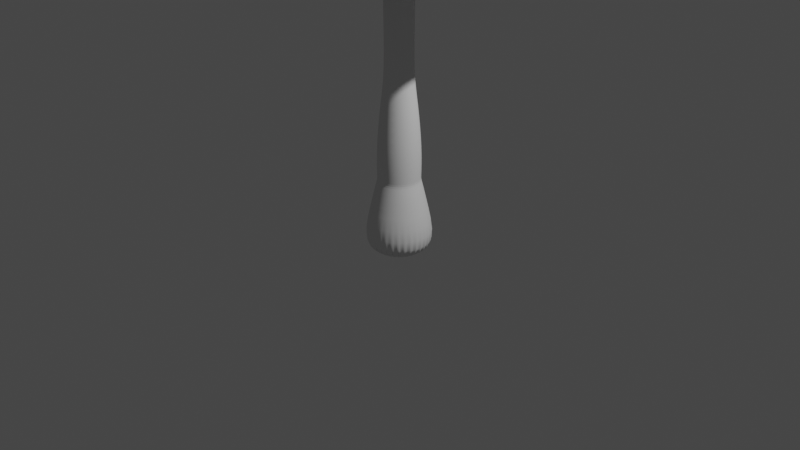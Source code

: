 # Source: mushroom_red.blend  (saved by Blender 2.80.75; exported with 4.5.12 LTS)
import bpy
from mathutils import Matrix  # noqa: F401  (used for matrix-valued properties, if any)

bpy.ops.wm.read_factory_settings(use_empty=True)
scene = bpy.context.scene
scene.name = 'Scene'

# ---- collections
col_collection = bpy.data.collections.new('Collection'); scene.collection.children.link(col_collection)

# ---- world
world_world = bpy.data.worlds.new('World'); scene.world = world_world
world_world.use_nodes = True; world_world.node_tree.nodes.clear()
_N = world_world.node_tree.nodes; _L = world_world.node_tree.links
n0 = _N.new('ShaderNodeOutputWorld'); n0.name = 'World Output'; n0.location = (300, 300)
n1 = _N.new('ShaderNodeBackground'); n1.name = 'Background'; n1.location = (10, 300)
n1.inputs[0].default_value = (0.05088, 0.05088, 0.05088, 1.0)
_L.new(n1.outputs[0], n0.inputs[0])
n0.is_active_output = True
world_world.color = (0.05088, 0.05088, 0.05088)
world_world.use_sun_shadow = False
world_world.sun_shadow_jitter_overblur = 0.0

# ---- cameras
cam_camera = bpy.data.cameras.new('Camera')
cam_camera.clip_end = 100.0
cam_camera.ortho_scale = 7.314

# ---- lights
light_light = bpy.data.lights.new('Light', 'POINT')
light_light.transmission_factor = 0.0
light_light.energy = 1000.0
light_light.shadow_soft_size = 0.1
light_light.shadow_maximum_resolution = 0.006
light_light.use_absolute_resolution = True

# ---- meshes
me_cylinder = bpy.data.meshes.new('Cylinder')
me_cylinder.from_pydata([(2.489e-09, 0.9696, -0.9391), (3.536e-08, 0.5212, 1.064), (0.1892, 0.9509, -0.9391), (0.1017, 0.5112, 1.064), (0.371, 0.8958, -0.9391), (0.1995, 0.4816, 1.064), (0.5387, 0.8062, -0.9391), (0.2896, 0.4334, 1.064), (0.6856, 0.6856, -0.9391), (0.3686, 0.3686, 1.064), (0.8062, 0.5387, -0.9391), (0.4334, 0.2896, 1.064), (0.8958, 0.371, -0.9391), (0.4816, 0.1995, 1.064), (0.9509, 0.1892, -0.9391), (0.5112, 0.1017, 1.064), (0.9696, 8.269e-08, -0.9391), (0.5212, 1.882e-07, 1.064), (0.9509, -0.1892, -0.9391), (0.5112, -0.1017, 1.064), (0.8958, -0.371, -0.9391), (0.4816, -0.1995, 1.064), (0.8062, -0.5387, -0.9391), (0.4334, -0.2896, 1.064), (0.6856, -0.6856, -0.9391), (0.3686, -0.3686, 1.064), (0.5387, -0.8062, -0.9391), (0.2896, -0.4334, 1.064), (0.371, -0.8958, -0.9391), (0.1995, -0.4816, 1.064), (0.1892, -0.9509, -0.9391), (0.1017, -0.5112, 1.064), (-3.134e-07, -0.9696, -0.9391), (-1.345e-07, -0.5212, 1.064), (-0.1892, -0.9509, -0.9391), (-0.1017, -0.5112, 1.064), (-0.371, -0.8958, -0.9391), (-0.1995, -0.4816, 1.064), (-0.5387, -0.8062, -0.9391), (-0.2896, -0.4334, 1.064), (-0.6856, -0.6856, -0.9391), (-0.3686, -0.3686, 1.064), (-0.8062, -0.5387, -0.9391), (-0.4334, -0.2896, 1.064), (-0.8958, -0.371, -0.9391), (-0.4816, -0.1995, 1.064), (-0.9509, -0.1892, -0.9391), (-0.5112, -0.1017, 1.064), (-0.9696, 9.457e-07, -0.9391), (-0.5212, 6.522e-07, 1.064), (-0.9509, 0.1892, -0.9391), (-0.5112, 0.1017, 1.064), (-0.8958, 0.371, -0.9391), (-0.4816, 0.1995, 1.064), (-0.8062, 0.5387, -0.9391), (-0.4334, 0.2896, 1.064), (-0.6856, 0.6856, -0.9391), (-0.3686, 0.3686, 1.064), (-0.5387, 0.8062, -0.9391), (-0.2896, 0.4334, 1.064), (-0.371, 0.8958, -0.9391), (-0.1995, 0.4816, 1.064), (-0.1892, 0.9509, -0.9391), (-0.1017, 0.5112, 1.064), (0.07012, 0.3525, 5.328), (-2.307e-07, 0.3594, 5.328), (0.1375, 0.332, 5.328), (0.1997, 0.2988, 5.328), (0.2541, 0.2541, 5.328), (0.2988, 0.1997, 5.328), (0.332, 0.1375, 5.328), (0.3525, 0.07012, 5.328), (0.3594, 2.27e-07, 5.328), (0.3525, -0.07012, 5.328), (0.332, -0.1375, 5.328), (0.2988, -0.1997, 5.328), (0.2541, -0.2541, 5.328), (0.1997, -0.2988, 5.328), (0.1375, -0.332, 5.328), (0.07011, -0.3525, 5.328), (-3.478e-07, -0.3594, 5.328), (-0.07012, -0.3525, 5.328), (-0.1375, -0.332, 5.328), (-0.1997, -0.2988, 5.328), (-0.2541, -0.2541, 5.328), (-0.2988, -0.1997, 5.328), (-0.332, -0.1375, 5.328), (-0.3525, -0.07011, 5.328), (-0.3594, 5.469e-07, 5.328), (-0.3525, 0.07012, 5.328), (-0.332, 0.1375, 5.328), (-0.2988, 0.1997, 5.328), (-0.2541, 0.2541, 5.328), (-0.1997, 0.2988, 5.328), (-0.1375, 0.332, 5.328), (-0.07011, 0.3525, 5.328), (0.0687, 0.3454, 6.053), (-1.757e-07, 0.3521, 6.053), (0.1348, 0.3253, 6.053), (0.1956, 0.2928, 6.053), (0.249, 0.249, 6.053), (0.2928, 0.1956, 6.053), (0.3253, 0.1348, 6.053), (0.3454, 0.0687, 6.053), (0.3521, 2.303e-07, 6.053), (0.3454, -0.0687, 6.053), (0.3253, -0.1348, 6.053), (0.2928, -0.1956, 6.053), (0.249, -0.249, 6.053), (0.1956, -0.2928, 6.053), (0.1348, -0.3253, 6.053), (0.0687, -0.3454, 6.053), (-2.904e-07, -0.3521, 6.053), (-0.0687, -0.3454, 6.053), (-0.1348, -0.3253, 6.053), (-0.1956, -0.2928, 6.053), (-0.249, -0.249, 6.053), (-0.2928, -0.1956, 6.053), (-0.3253, -0.1348, 6.053), (-0.3454, -0.0687, 6.053), (-0.3521, 5.437e-07, 6.053), (-0.3454, 0.0687, 6.053), (-0.3253, 0.1348, 6.053), (-0.2928, 0.1956, 6.053), (-0.249, 0.249, 6.053), (-0.1956, 0.2928, 6.053), (-0.1348, 0.3253, 6.053), (-0.0687, 0.3454, 6.053), (0.1669, 0.8389, 6.483), (-7.59e-08, 0.8553, 6.483), (0.3273, 0.7902, 6.483), (0.4752, 0.7112, 6.483), (0.6048, 0.6048, 6.483), (0.7112, 0.4752, 6.483), (0.7902, 0.3273, 6.483), (0.8389, 0.1669, 6.483), (0.8553, 8.568e-08, 6.483), (0.8389, -0.1669, 6.483), (0.7902, -0.3273, 6.483), (0.7112, -0.4752, 6.483), (0.6048, -0.6048, 6.483), (0.4752, -0.7112, 6.483), (0.3273, -0.7902, 6.483), (0.1669, -0.8389, 6.483), (-3.546e-07, -0.8553, 6.483), (-0.1669, -0.8389, 6.483), (-0.3273, -0.7902, 6.483), (-0.4752, -0.7112, 6.483), (-0.6048, -0.6048, 6.483), (-0.7112, -0.4752, 6.483), (-0.7902, -0.3273, 6.483), (-0.8389, -0.1669, 6.483), (-0.8553, 8.47e-07, 6.483), (-0.8389, 0.1669, 6.483), (-0.7902, 0.3273, 6.483), (-0.7112, 0.4752, 6.483), (-0.6048, 0.6048, 6.483), (-0.4752, 0.7112, 6.483), (-0.3273, 0.7902, 6.483), (-0.1669, 0.8389, 6.483), (0.5529, 2.78, 5.862), (-1.638e-07, 2.834, 5.862), (1.085, 2.618, 5.862), (1.575, 2.356, 5.862), (2.004, 2.004, 5.862), (2.356, 1.575, 5.862), (2.618, 1.085, 5.862), (2.78, 0.5529, 5.862), (2.834, -4.611e-07, 5.862), (2.78, -0.5529, 5.862), (2.618, -1.085, 5.862), (2.356, -1.575, 5.862), (2.004, -2.004, 5.862), (1.575, -2.356, 5.862), (1.085, -2.618, 5.862), (0.5529, -2.78, 5.862), (-1.087e-06, -2.834, 5.862), (-0.5529, -2.78, 5.862), (-1.085, -2.618, 5.862), (-1.575, -2.356, 5.862), (-2.004, -2.004, 5.862), (-2.356, -1.575, 5.862), (-2.618, -1.085, 5.862), (-2.78, -0.5529, 5.862), (-2.834, 2.062e-06, 5.862), (-2.78, 0.5529, 5.862), (-2.618, 1.085, 5.862), (-2.356, 1.575, 5.862), (-2.004, 2.004, 5.862), (-1.575, 2.356, 5.862), (-1.085, 2.618, 5.862), (-0.5529, 2.78, 5.862), (0.5529, 2.78, 6.404), (-1.25e-07, 2.834, 6.404), (1.085, 2.618, 6.404), (1.575, 2.356, 6.404), (2.004, 2.004, 6.404), (2.356, 1.575, 6.404), (2.618, 1.085, 6.404), (2.78, 0.5529, 6.404), (2.834, -4.611e-07, 6.404), (2.78, -0.5529, 6.404), (2.618, -1.085, 6.404), (2.356, -1.575, 6.404), (2.004, -2.004, 6.404), (1.575, -2.356, 6.404), (1.085, -2.618, 6.404), (0.5529, -2.78, 6.404), (-1.048e-06, -2.834, 6.404), (-0.5529, -2.78, 6.404), (-1.085, -2.618, 6.404), (-1.575, -2.356, 6.404), (-2.004, -2.004, 6.404), (-2.356, -1.575, 6.404), (-2.618, -1.085, 6.404), (-2.78, -0.5529, 6.404), (-2.834, 2.062e-06, 6.404), (-2.78, 0.5529, 6.404), (-2.618, 1.085, 6.404), (-2.356, 1.575, 6.404), (-2.004, 2.004, 6.404), (-1.575, 2.356, 6.404), (-1.085, 2.618, 6.404), (-0.5529, 2.78, 6.404), (0.07887, 0.3965, 8.084), (-2.304e-07, 0.4043, 8.084), (0.1547, 0.3735, 8.084), (0.2246, 0.3361, 8.084), (0.2859, 0.2859, 8.084), (0.3361, 0.2246, 8.084), (0.3735, 0.1547, 8.084), (0.3965, 0.07887, 8.084), (0.4043, 2.526e-07, 8.084), (0.3965, -0.07887, 8.084), (0.3735, -0.1547, 8.084), (0.3361, -0.2246, 8.084), (0.2859, -0.2859, 8.084), (0.2246, -0.3361, 8.084), (0.1547, -0.3735, 8.084), (0.07887, -0.3965, 8.084), (-3.621e-07, -0.4043, 8.084), (-0.07887, -0.3965, 8.084), (-0.1547, -0.3735, 8.084), (-0.2246, -0.3361, 8.084), (-0.2859, -0.2859, 8.084), (-0.3361, -0.2246, 8.084), (-0.3735, -0.1547, 8.084), (-0.3965, -0.07887, 8.084), (-0.4043, 6.125e-07, 8.084), (-0.3965, 0.07887, 8.084), (-0.3735, 0.1547, 8.084), (-0.3361, 0.2246, 8.084), (-0.2859, 0.2859, 8.084), (-0.2246, 0.3361, 8.084), (-0.1547, 0.3735, 8.084), (-0.07887, 0.3965, 8.084), (-1.399, 2.094, 6.547), (-1.062, 1.589, 7.019), (-0.7243, 1.084, 7.834), (-0.4989, 1.204, 7.834), (-0.7314, 1.766, 7.019), (-0.9638, 2.327, 6.547), (-9.593e-07, -2.519, 6.547), (-7.878e-07, -1.911, 7.019), (-6.162e-07, -1.304, 7.834), (-0.2543, -1.279, 7.834), (-0.3729, -1.874, 7.019), (-0.4914, -2.47, 6.547), (1.399, 2.094, 6.547), (1.062, 1.589, 7.019), (0.7243, 1.084, 7.834), (0.9219, 0.9219, 7.834), (1.351, 1.351, 7.019), (1.781, 1.781, 6.547), (-0.2543, 1.279, 7.834), (-0.3728, 1.874, 7.019), (-0.4914, 2.47, 6.547), (-0.4989, -1.204, 7.834), (-0.7314, -1.766, 7.019), (-0.9638, -2.327, 6.547), (1.084, 0.7243, 7.834), (1.589, 1.062, 7.019), (2.094, 1.399, 6.547), (-1.914e-07, 1.304, 7.834), (-1.65e-07, 1.911, 7.019), (-1.387e-07, 2.519, 6.547), (-0.7243, -1.084, 7.834), (-1.062, -1.589, 7.019), (-1.399, -2.094, 6.547), (1.204, 0.4989, 7.834), (1.766, 0.7314, 7.019), (2.327, 0.9638, 6.547), (-0.9219, -0.9219, 7.834), (-1.351, -1.351, 7.019), (-1.781, -1.781, 6.547), (1.279, 0.2543, 7.834), (1.874, 0.3729, 7.019), (2.47, 0.4914, 6.547), (-1.084, -0.7243, 7.834), (-1.589, -1.062, 7.019), (-2.094, -1.399, 6.547), (1.304, -1.156e-08, 7.834), (1.911, -1.9e-07, 7.019), (2.519, -3.684e-07, 6.547), (-1.204, -0.4989, 7.834), (-1.766, -0.7314, 7.019), (-2.327, -0.9638, 6.547), (1.279, -0.2543, 7.834), (1.874, -0.3729, 7.019), (2.47, -0.4914, 6.547), (-1.279, -0.2543, 7.834), (-1.874, -0.3729, 7.019), (-2.47, -0.4914, 6.547), (1.204, -0.4989, 7.834), (1.766, -0.7314, 7.019), (2.327, -0.9638, 6.547), (-1.304, 1.149e-06, 7.834), (-1.911, 1.511e-06, 7.019), (-2.519, 1.873e-06, 6.547), (1.084, -0.7243, 7.834), (1.589, -1.062, 7.019), (2.094, -1.399, 6.547), (-1.279, 0.2543, 7.834), (-1.874, 0.3729, 7.019), (-2.47, 0.4914, 6.547), (0.9219, -0.9219, 7.834), (1.351, -1.351, 7.019), (1.781, -1.781, 6.547), (-1.204, 0.4989, 7.834), (-1.766, 0.7314, 7.019), (-2.327, 0.9638, 6.547), (0.7243, -1.084, 7.834), (1.062, -1.589, 7.019), (1.399, -2.094, 6.547), (-1.084, 0.7243, 7.834), (-1.589, 1.062, 7.019), (-2.094, 1.399, 6.547), (0.4989, -1.204, 7.834), (0.7314, -1.766, 7.019), (0.9638, -2.327, 6.547), (0.2543, 1.279, 7.834), (0.3729, 1.874, 7.019), (0.4914, 2.47, 6.547), (-0.9219, 0.9219, 7.834), (-1.351, 1.351, 7.019), (-1.781, 1.781, 6.547), (0.2543, -1.279, 7.834), (0.3729, -1.874, 7.019), (0.4914, -2.47, 6.547), (0.4989, 1.204, 7.834), (0.7314, 1.766, 7.019), (0.9638, 2.327, 6.547), (0.4816, 0.1995, 1.064), (0.4978, 0.2062, 1.825), (0.4023, 0.1667, 2.952), (0.3038, 0.1258, 3.655), (0.3225, 0.06415, 3.655), (0.4271, 0.08496, 2.952), (0.5284, 0.1051, 1.825), (0.5112, 0.1017, 1.064), (0.1017, -0.5112, 1.064), (0.1051, -0.5284, 1.825), (0.08496, -0.4271, 2.952), (0.06415, -0.3225, 3.655), (-2.255e-07, -0.3288, 3.655), (-2.224e-07, -0.4355, 2.952), (-1.91e-07, -0.5388, 1.825), (-1.345e-07, -0.5212, 1.064), (-0.5212, 6.522e-07, 1.064), (-0.5388, 6.62e-07, 1.825), (-0.4355, 5.91e-07, 2.952), (-0.3288, 5.205e-07, 3.655), (-0.3225, 0.06415, 3.655), (-0.4271, 0.08496, 2.952), (-0.5284, 0.1051, 1.825), (-0.5112, 0.1017, 1.064), (0.1995, 0.4816, 1.064), (0.2062, 0.4978, 1.825), (0.1666, 0.4023, 2.952), (0.1258, 0.3038, 3.655), (0.1827, 0.2734, 3.655), (0.2419, 0.3621, 2.952), (0.2993, 0.448, 1.825), (0.2896, 0.4334, 1.064), (0.4334, -0.2896, 1.064), (0.448, -0.2993, 1.825), (0.3621, -0.2419, 2.952), (0.2734, -0.1827, 3.655), (0.2325, -0.2325, 3.655), (0.3079, -0.3079, 2.952), (0.381, -0.381, 1.825), (0.3686, -0.3686, 1.064), (-0.3686, -0.3686, 1.064), (-0.381, -0.381, 1.825), (-0.3079, -0.3079, 2.952), (-0.2325, -0.2325, 3.655), (-0.2734, -0.1827, 3.655), (-0.3621, -0.2419, 2.952), (-0.448, -0.2993, 1.825), (-0.4334, -0.2896, 1.064), (-0.2896, 0.4334, 1.064), (-0.2993, 0.448, 1.825), (-0.2419, 0.3621, 2.952), (-0.1827, 0.2734, 3.655), (-0.1258, 0.3038, 3.655), (-0.1666, 0.4023, 2.952), (-0.2062, 0.4978, 1.825), (-0.1995, 0.4816, 1.064), (0.3288, 2.279e-07, 3.655), (0.4355, 2.034e-07, 2.952), (0.5388, 1.824e-07, 1.825), (0.5212, 1.882e-07, 1.064), (-0.06415, -0.3225, 3.655), (-0.08496, -0.4271, 2.952), (-0.1051, -0.5284, 1.825), (-0.1017, -0.5112, 1.064), (-0.3038, 0.1258, 3.655), (-0.4023, 0.1667, 2.952), (-0.4978, 0.2062, 1.825), (-0.4816, 0.1995, 1.064), (0.2325, 0.2325, 3.655), (0.3079, 0.3079, 2.952), (0.381, 0.381, 1.825), (0.3686, 0.3686, 1.064), (0.1827, -0.2734, 3.655), (0.2419, -0.3621, 2.952), (0.2993, -0.448, 1.825), (0.2896, -0.4334, 1.064), (-0.3038, -0.1258, 3.655), (-0.4023, -0.1666, 2.952), (-0.4978, -0.2062, 1.825), (-0.4816, -0.1995, 1.064), (-0.06415, 0.3225, 3.655), (-0.08496, 0.4271, 2.952), (-0.1051, 0.5284, 1.825), (-0.1017, 0.5112, 1.064), (0.3225, -0.06415, 3.655), (0.4271, -0.08496, 2.952), (0.5284, -0.1051, 1.825), (0.5112, -0.1017, 1.064), (-0.1258, -0.3038, 3.655), (-0.1667, -0.4023, 2.952), (-0.2062, -0.4978, 1.825), (-0.1995, -0.4816, 1.064), (-0.2734, 0.1827, 3.655), (-0.3621, 0.2419, 2.952), (-0.448, 0.2993, 1.825), (-0.4334, 0.2896, 1.064), (0.2734, 0.1827, 3.655), (0.3621, 0.2419, 2.952), (0.448, 0.2993, 1.825), (0.4334, 0.2896, 1.064), (0.1258, -0.3038, 3.655), (0.1666, -0.4023, 2.952), (0.2062, -0.4978, 1.825), (0.1995, -0.4816, 1.064), (-0.3225, -0.06415, 3.655), (-0.4271, -0.08496, 2.952), (-0.5284, -0.1051, 1.825), (-0.5112, -0.1017, 1.064), (3.536e-08, 0.5212, 1.064), (-1.547e-08, 0.5388, 1.825), (-8.055e-08, 0.4355, 2.952), (-1.183e-07, 0.3288, 3.655), (0.06415, 0.3225, 3.655), (0.08496, 0.4271, 2.952), (0.1051, 0.5284, 1.825), (0.1017, 0.5112, 1.064), (0.3038, -0.1258, 3.655), (0.4023, -0.1666, 2.952), (0.4978, -0.2062, 1.825), (0.4816, -0.1995, 1.064), (-0.1827, -0.2734, 3.655), (-0.2419, -0.3621, 2.952), (-0.2993, -0.448, 1.825), (-0.2896, -0.4334, 1.064), (-0.2325, 0.2325, 3.655), (-0.3079, 0.3079, 2.952), (-0.381, 0.381, 1.825), (-0.3686, 0.3686, 1.064), (2.528e-08, 0.6903, 0.3776), (0.1347, 0.677, 0.3776), (0.2642, 0.6378, 0.3776), (0.3835, 0.574, 0.3776), (0.4881, 0.4881, 0.3776), (0.574, 0.3835, 0.3776), (0.6378, 0.2642, 0.3776), (0.677, 0.1347, 0.3776), (0.6903, 1.486e-07, 0.3776), (0.677, -0.1347, 0.3776), (0.6378, -0.2642, 0.3776), (0.574, -0.3835, 0.3776), (0.4881, -0.4881, 0.3776), (0.3835, -0.574, 0.3776), (0.2642, -0.6378, 0.3776), (0.1347, -0.677, 0.3776), (-1.996e-07, -0.6903, 0.3776), (-0.1347, -0.677, 0.3776), (-0.2642, -0.6378, 0.3776), (-0.3835, -0.574, 0.3776), (-0.4881, -0.4881, 0.3776), (-0.574, -0.3835, 0.3776), (-0.6378, -0.2642, 0.3776), (-0.677, -0.1347, 0.3776), (-0.6903, 7.631e-07, 0.3776), (-0.677, 0.1347, 0.3776), (-0.6378, 0.2642, 0.3776), (-0.574, 0.3835, 0.3776), (-0.4881, 0.4881, 0.3776), (-0.3835, 0.574, 0.3776), (-0.2642, 0.6378, 0.3776), (-0.1347, 0.677, 0.3776)], [], [(480, 1, 3, 481), (481, 3, 5, 482), (482, 5, 7, 483), (483, 7, 9, 484), (484, 9, 11, 485), (485, 11, 13, 486), (486, 13, 15, 487), (487, 15, 17, 488), (488, 17, 19, 489), (489, 19, 21, 490), (490, 21, 23, 491), (491, 23, 25, 492), (492, 25, 27, 493), (493, 27, 29, 494), (494, 29, 31, 495), (495, 31, 33, 496), (496, 33, 35, 497), (497, 35, 37, 498), (498, 37, 39, 499), (499, 39, 41, 500), (500, 41, 43, 501), (501, 43, 45, 502), (502, 45, 47, 503), (503, 47, 49, 504), (504, 49, 51, 505), (505, 51, 53, 506), (506, 53, 55, 507), (507, 55, 57, 508), (508, 57, 59, 509), (509, 59, 61, 510), (356, 355, 70, 71), (510, 61, 63, 511), (511, 63, 1, 480), (0, 2, 4, 6, 8, 10, 12, 14, 16, 18, 20, 22, 24, 26, 28, 30, 32, 34, 36, 38, 40, 42, 44, 46, 48, 50, 52, 54, 56, 58, 60, 62), (82, 81, 113, 114), (364, 363, 79, 80), (372, 371, 88, 89), (380, 379, 66, 67), (388, 387, 75, 76), (396, 395, 84, 85), (404, 403, 93, 94), (408, 356, 71, 72), (412, 364, 80, 81), (416, 372, 89, 90), (420, 380, 67, 68), (424, 388, 76, 77), (428, 396, 85, 86), (432, 404, 94, 95), (436, 408, 72, 73), (440, 412, 81, 82), (444, 416, 90, 91), (448, 420, 68, 69), (452, 424, 77, 78), (456, 428, 86, 87), (464, 463, 65, 64), (463, 432, 95, 65), (468, 436, 73, 74), (472, 440, 82, 83), (476, 444, 91, 92), (355, 448, 69, 70), (363, 452, 78, 79), (371, 456, 87, 88), (379, 464, 64, 66), (387, 468, 74, 75), (395, 472, 83, 84), (403, 476, 92, 93), (117, 116, 148, 149), (69, 68, 100, 101), (65, 95, 127, 97), (83, 82, 114, 115), (70, 69, 101, 102), (84, 83, 115, 116), (71, 70, 102, 103), (85, 84, 116, 117), (72, 71, 103, 104), (86, 85, 117, 118), (73, 72, 104, 105), (87, 86, 118, 119), (74, 73, 105, 106), (88, 87, 119, 120), (75, 74, 106, 107), (89, 88, 120, 121), (76, 75, 107, 108), (90, 89, 121, 122), (77, 76, 108, 109), (91, 90, 122, 123), (78, 77, 109, 110), (64, 65, 97, 96), (92, 91, 123, 124), (79, 78, 110, 111), (66, 64, 96, 98), (93, 92, 124, 125), (80, 79, 111, 112), (67, 66, 98, 99), (94, 93, 125, 126), (81, 80, 112, 113), (68, 67, 99, 100), (95, 94, 126, 127), (152, 151, 183, 184), (104, 103, 135, 136), (118, 117, 149, 150), (105, 104, 136, 137), (119, 118, 150, 151), (106, 105, 137, 138), (120, 119, 151, 152), (107, 106, 138, 139), (121, 120, 152, 153), (108, 107, 139, 140), (122, 121, 153, 154), (109, 108, 140, 141), (123, 122, 154, 155), (110, 109, 141, 142), (96, 97, 129, 128), (124, 123, 155, 156), (111, 110, 142, 143), (98, 96, 128, 130), (125, 124, 156, 157), (112, 111, 143, 144), (99, 98, 130, 131), (126, 125, 157, 158), (113, 112, 144, 145), (100, 99, 131, 132), (127, 126, 158, 159), (114, 113, 145, 146), (101, 100, 132, 133), (97, 127, 159, 129), (115, 114, 146, 147), (102, 101, 133, 134), (116, 115, 147, 148), (103, 102, 134, 135), (187, 186, 218, 219), (139, 138, 170, 171), (153, 152, 184, 185), (140, 139, 171, 172), (154, 153, 185, 186), (141, 140, 172, 173), (155, 154, 186, 187), (142, 141, 173, 174), (128, 129, 161, 160), (156, 155, 187, 188), (143, 142, 174, 175), (130, 128, 160, 162), (157, 156, 188, 189), (144, 143, 175, 176), (131, 130, 162, 163), (158, 157, 189, 190), (145, 144, 176, 177), (132, 131, 163, 164), (159, 158, 190, 191), (146, 145, 177, 178), (133, 132, 164, 165), (129, 159, 191, 161), (147, 146, 178, 179), (134, 133, 165, 166), (148, 147, 179, 180), (135, 134, 166, 167), (149, 148, 180, 181), (136, 135, 167, 168), (150, 149, 181, 182), (137, 136, 168, 169), (151, 150, 182, 183), (138, 137, 169, 170), (259, 258, 253, 254), (174, 173, 205, 206), (160, 161, 193, 192), (188, 187, 219, 220), (175, 174, 206, 207), (162, 160, 192, 194), (189, 188, 220, 221), (176, 175, 207, 208), (163, 162, 194, 195), (190, 189, 221, 222), (177, 176, 208, 209), (164, 163, 195, 196), (191, 190, 222, 223), (178, 177, 209, 210), (165, 164, 196, 197), (161, 191, 223, 193), (179, 178, 210, 211), (166, 165, 197, 198), (180, 179, 211, 212), (167, 166, 198, 199), (181, 180, 212, 213), (168, 167, 199, 200), (182, 181, 213, 214), (169, 168, 200, 201), (183, 182, 214, 215), (170, 169, 201, 202), (184, 183, 215, 216), (171, 170, 202, 203), (185, 184, 216, 217), (172, 171, 203, 204), (186, 185, 217, 218), (173, 172, 204, 205), (224, 225, 255, 254, 253, 252, 251, 250, 249, 248, 247, 246, 245, 244, 243, 242, 241, 240, 239, 238, 237, 236, 235, 234, 233, 232, 231, 230, 229, 228, 227, 226), (265, 264, 240, 241), (271, 270, 227, 228), (274, 259, 254, 255), (277, 265, 241, 242), (280, 271, 228, 229), (283, 274, 255, 225), (286, 277, 242, 243), (289, 280, 229, 230), (292, 286, 243, 244), (295, 289, 230, 231), (298, 292, 244, 245), (301, 295, 231, 232), (304, 298, 245, 246), (307, 301, 232, 233), (310, 304, 246, 247), (313, 307, 233, 234), (316, 310, 247, 248), (319, 313, 234, 235), (322, 316, 248, 249), (325, 319, 235, 236), (328, 322, 249, 250), (331, 325, 236, 237), (334, 328, 250, 251), (337, 331, 237, 238), (340, 283, 225, 224), (343, 334, 251, 252), (346, 337, 238, 239), (349, 340, 224, 226), (258, 343, 252, 253), (264, 346, 239, 240), (270, 349, 226, 227), (195, 194, 351, 268), (268, 351, 350, 269), (269, 350, 349, 270), (208, 207, 348, 262), (262, 348, 347, 263), (263, 347, 346, 264), (221, 220, 345, 256), (256, 345, 344, 257), (257, 344, 343, 258), (194, 192, 342, 351), (351, 342, 341, 350), (350, 341, 340, 349), (207, 206, 339, 348), (348, 339, 338, 347), (347, 338, 337, 346), (220, 219, 336, 345), (345, 336, 335, 344), (344, 335, 334, 343), (192, 193, 285, 342), (342, 285, 284, 341), (341, 284, 283, 340), (206, 205, 333, 339), (339, 333, 332, 338), (338, 332, 331, 337), (219, 218, 330, 336), (336, 330, 329, 335), (335, 329, 328, 334), (205, 204, 327, 333), (333, 327, 326, 332), (332, 326, 325, 331), (218, 217, 324, 330), (330, 324, 323, 329), (329, 323, 322, 328), (204, 203, 321, 327), (327, 321, 320, 326), (326, 320, 319, 325), (217, 216, 318, 324), (324, 318, 317, 323), (323, 317, 316, 322), (203, 202, 315, 321), (321, 315, 314, 320), (320, 314, 313, 319), (216, 215, 312, 318), (318, 312, 311, 317), (317, 311, 310, 316), (202, 201, 309, 315), (315, 309, 308, 314), (314, 308, 307, 313), (215, 214, 306, 312), (312, 306, 305, 311), (311, 305, 304, 310), (201, 200, 303, 309), (309, 303, 302, 308), (308, 302, 301, 307), (214, 213, 300, 306), (306, 300, 299, 305), (305, 299, 298, 304), (200, 199, 297, 303), (303, 297, 296, 302), (302, 296, 295, 301), (213, 212, 294, 300), (300, 294, 293, 299), (299, 293, 292, 298), (199, 198, 291, 297), (297, 291, 290, 296), (296, 290, 289, 295), (212, 211, 288, 294), (294, 288, 287, 293), (293, 287, 286, 292), (198, 197, 282, 291), (291, 282, 281, 290), (290, 281, 280, 289), (211, 210, 279, 288), (288, 279, 278, 287), (287, 278, 277, 286), (193, 223, 276, 285), (285, 276, 275, 284), (284, 275, 274, 283), (197, 196, 273, 282), (282, 273, 272, 281), (281, 272, 271, 280), (210, 209, 267, 279), (279, 267, 266, 278), (278, 266, 265, 277), (223, 222, 261, 276), (276, 261, 260, 275), (275, 260, 259, 274), (196, 195, 268, 273), (273, 268, 269, 272), (272, 269, 270, 271), (209, 208, 262, 267), (267, 262, 263, 266), (266, 263, 264, 265), (222, 221, 256, 261), (261, 256, 257, 260), (260, 257, 258, 259), (59, 57, 479, 400), (400, 479, 478, 401), (401, 478, 477, 402), (402, 477, 476, 403), (41, 39, 475, 392), (392, 475, 474, 393), (393, 474, 473, 394), (394, 473, 472, 395), (23, 21, 471, 384), (384, 471, 470, 385), (385, 470, 469, 386), (386, 469, 468, 387), (5, 3, 467, 376), (376, 467, 466, 377), (377, 466, 465, 378), (378, 465, 464, 379), (49, 47, 459, 368), (368, 459, 458, 369), (369, 458, 457, 370), (370, 457, 456, 371), (31, 29, 455, 360), (360, 455, 454, 361), (361, 454, 453, 362), (362, 453, 452, 363), (13, 11, 451, 352), (352, 451, 450, 353), (353, 450, 449, 354), (354, 449, 448, 355), (57, 55, 447, 479), (479, 447, 446, 478), (478, 446, 445, 477), (477, 445, 444, 476), (39, 37, 443, 475), (475, 443, 442, 474), (474, 442, 441, 473), (473, 441, 440, 472), (21, 19, 439, 471), (471, 439, 438, 470), (470, 438, 437, 469), (469, 437, 436, 468), (1, 63, 435, 460), (460, 435, 434, 461), (461, 434, 433, 462), (462, 433, 432, 463), (3, 1, 460, 467), (467, 460, 461, 466), (466, 461, 462, 465), (465, 462, 463, 464), (47, 45, 431, 459), (459, 431, 430, 458), (458, 430, 429, 457), (457, 429, 428, 456), (29, 27, 427, 455), (455, 427, 426, 454), (454, 426, 425, 453), (453, 425, 424, 452), (11, 9, 423, 451), (451, 423, 422, 450), (450, 422, 421, 449), (449, 421, 420, 448), (55, 53, 419, 447), (447, 419, 418, 446), (446, 418, 417, 445), (445, 417, 416, 444), (37, 35, 415, 443), (443, 415, 414, 442), (442, 414, 413, 441), (441, 413, 412, 440), (19, 17, 411, 439), (439, 411, 410, 438), (438, 410, 409, 437), (437, 409, 408, 436), (63, 61, 407, 435), (435, 407, 406, 434), (434, 406, 405, 433), (433, 405, 404, 432), (45, 43, 399, 431), (431, 399, 398, 430), (430, 398, 397, 429), (429, 397, 396, 428), (27, 25, 391, 427), (427, 391, 390, 426), (426, 390, 389, 425), (425, 389, 388, 424), (9, 7, 383, 423), (423, 383, 382, 422), (422, 382, 381, 421), (421, 381, 380, 420), (53, 51, 375, 419), (419, 375, 374, 418), (418, 374, 373, 417), (417, 373, 372, 416), (35, 33, 367, 415), (415, 367, 366, 414), (414, 366, 365, 413), (413, 365, 364, 412), (17, 15, 359, 411), (411, 359, 358, 410), (410, 358, 357, 409), (409, 357, 356, 408), (61, 59, 400, 407), (407, 400, 401, 406), (406, 401, 402, 405), (405, 402, 403, 404), (43, 41, 392, 399), (399, 392, 393, 398), (398, 393, 394, 397), (397, 394, 395, 396), (25, 23, 384, 391), (391, 384, 385, 390), (390, 385, 386, 389), (389, 386, 387, 388), (7, 5, 376, 383), (383, 376, 377, 382), (382, 377, 378, 381), (381, 378, 379, 380), (51, 49, 368, 375), (375, 368, 369, 374), (374, 369, 370, 373), (373, 370, 371, 372), (33, 31, 360, 367), (367, 360, 361, 366), (366, 361, 362, 365), (365, 362, 363, 364), (15, 13, 352, 359), (359, 352, 353, 358), (358, 353, 354, 357), (357, 354, 355, 356), (62, 511, 480, 0), (60, 510, 511, 62), (58, 509, 510, 60), (56, 508, 509, 58), (54, 507, 508, 56), (52, 506, 507, 54), (50, 505, 506, 52), (48, 504, 505, 50), (46, 503, 504, 48), (44, 502, 503, 46), (42, 501, 502, 44), (40, 500, 501, 42), (38, 499, 500, 40), (36, 498, 499, 38), (34, 497, 498, 36), (32, 496, 497, 34), (30, 495, 496, 32), (28, 494, 495, 30), (26, 493, 494, 28), (24, 492, 493, 26), (22, 491, 492, 24), (20, 490, 491, 22), (18, 489, 490, 20), (16, 488, 489, 18), (14, 487, 488, 16), (12, 486, 487, 14), (10, 485, 486, 12), (8, 484, 485, 10), (6, 483, 484, 8), (4, 482, 483, 6), (2, 481, 482, 4), (0, 480, 481, 2)])
me_cylinder.polygons.foreach_set('use_smooth', [0, 0, 0, 0, 0, 0, 0, 0, 0, 0, 0, 0, 0, 0, 0, 0, 0, 0, 0, 0, 0, 0, 0, 0, 0, 0, 0, 0, 0, 0, 0, 0, 0, 0, 0, 0, 0, 0, 0, 0, 0, 0, 0, 0, 0, 0, 0, 0, 0, 0, 0, 0, 0, 0, 0, 0, 0, 0, 0, 0, 0, 0, 0, 0, 0, 0, 0, 0, 0, 0, 0, 0, 0, 0, 0, 0, 0, 0, 0, 0, 0, 0, 0, 0, 0, 0, 0, 0, 0, 0, 0, 0, 0, 0, 0, 0, 0, 0, 0, 0, 0, 0, 0, 0, 0, 0, 0, 0, 0, 0, 0, 0, 0, 0, 0, 0, 0, 0, 0, 0, 0, 0, 0, 0, 0, 0, 0, 0, 0, 0, 0, 0, 0, 0, 0, 0, 0, 0, 0, 0, 0, 0, 0, 0, 0, 0, 0, 0, 0, 0, 0, 0, 0, 0, 0, 0, 0, 0, 0, 0, 0, 0, 0, 1, 0, 0, 1, 0, 0, 1, 0, 0, 1, 0, 0, 0, 1, 0, 0, 1, 0, 1, 0, 1, 0, 1, 0, 1, 0, 1, 0, 1, 0, 1, 0, 1, 0, 0, 0, 0, 0, 0, 1, 0, 1, 0, 1, 1, 1, 1, 1, 0, 1, 0, 1, 0, 1, 0, 1, 1, 0, 1, 0, 0, 0, 1, 1, 0, 0, 1, 1, 1, 0, 0, 0, 1, 0, 0, 1, 1, 1, 0, 0, 0, 0, 0, 0, 1, 1, 1, 0, 0, 0, 1, 1, 1, 0, 0, 0, 1, 1, 1, 0, 0, 0, 1, 1, 1, 0, 0, 0, 1, 1, 1, 0, 0, 0, 1, 1, 1, 0, 0, 0, 1, 1, 1, 0, 0, 0, 1, 1, 1, 0, 0, 0, 1, 1, 1, 1, 1, 0, 0, 0, 0, 1, 1, 1, 1, 1, 1, 0, 0, 0, 1, 1, 1, 1, 1, 1, 0, 0, 0, 0, 0, 0, 0, 0, 0, 0, 0, 0, 1, 1, 1, 0, 0, 0, 0, 0, 0, 0, 0, 0, 1, 1, 0, 0, 1, 0, 0, 0, 0, 0, 0, 0, 0, 0, 0, 0, 0, 1, 1, 0, 0, 0, 0, 0, 0, 0, 0, 0, 0, 0, 0, 0, 1, 0, 0, 0, 0, 0, 0, 0, 0, 0, 0, 0, 0, 0, 0, 0, 1, 0, 0, 0, 0, 0, 0, 0, 0, 0, 0, 0, 1, 1, 0, 0, 0, 0, 1, 0, 0, 0, 0, 0, 0, 0, 0, 0, 1, 1, 1, 0, 0, 0, 0, 0, 0, 0, 0, 0, 1, 1, 1, 0, 0, 0, 0, 0, 0, 0, 0, 0, 0, 0, 0, 0, 1, 0, 0, 0, 0, 0, 0, 0, 0, 0, 0, 0, 0, 0, 0, 0, 0, 0, 0, 1, 1, 1, 1, 1, 1, 1, 1, 1, 1, 1, 0, 1, 0, 0, 0])
_uv = me_cylinder.uv_layers.new(name='UVMap')
_uv.uv.foreach_set('vector', [1.0, 0.7743, 1.0, 1.0, 0.9688, 1.0, 0.9688, 0.7743, 0.9688, 0.7743, 0.9688, 1.0, 0.9375, 1.0, 0.9375, 0.7743, 0.9375, 0.7743, 0.9375, 1.0, 0.9062, 1.0, 0.9062, 0.7743, 0.9062, 0.7743, 0.9062, 1.0, 0.875, 1.0, 0.875, 0.7743, 0.875, 0.7743, 0.875, 1.0, 0.8438, 1.0, 0.8438, 0.7743, 0.8438, 0.7743, 0.8438, 1.0, 0.8125, 1.0, 0.8125, 0.7743, 0.8125, 0.7743, 0.8125, 1.0, 0.7812, 1.0, 0.7812, 0.7743, 0.7812, 0.7743, 0.7812, 1.0, 0.75, 1.0, 0.75, 0.7743, 0.75, 0.7743, 0.75, 1.0, 0.7188, 1.0, 0.7188, 0.7743, 0.7188, 0.7743, 0.7188, 1.0, 0.6875, 1.0, 0.6875, 0.7743, 0.6875, 0.7743, 0.6875, 1.0, 0.6562, 1.0, 0.6562, 0.7743, 0.6562, 0.7743, 0.6562, 1.0, 0.625, 1.0, 0.625, 0.7743, 0.625, 0.7743, 0.625, 1.0, 0.5938, 1.0, 0.5938, 0.7743, 0.5938, 0.7743, 0.5938, 1.0, 0.5625, 1.0, 0.5625, 0.7743, 0.5625, 0.7743, 0.5625, 1.0, 0.5312, 1.0, 0.5312, 0.7743, 0.5312, 0.7743, 0.5312, 1.0, 0.5, 1.0, 0.5, 0.7743, 0.5, 0.7743, 0.5, 1.0, 0.4688, 1.0, 0.4688, 0.7743, 0.4688, 0.7743, 0.4688, 1.0, 0.4375, 1.0, 0.4375, 0.7743, 0.4375, 0.7743, 0.4375, 1.0, 0.4062, 1.0, 0.4062, 0.7743, 0.4062, 0.7743, 0.4062, 1.0, 0.375, 1.0, 0.375, 0.7743, 0.375, 0.7743, 0.375, 1.0, 0.3438, 1.0, 0.3438, 0.7743, 0.3438, 0.7743, 0.3438, 1.0, 0.3125, 1.0, 0.3125, 0.7743, 0.3125, 0.7743, 0.3125, 1.0, 0.2812, 1.0, 0.2812, 0.7743, 0.2812, 0.7743, 0.2812, 1.0, 0.25, 1.0, 0.25, 0.7743, 0.25, 0.7743, 0.25, 1.0, 0.2188, 1.0, 0.2188, 0.7743, 0.2188, 0.7743, 0.2188, 1.0, 0.1875, 1.0, 0.1875, 0.7743, 0.1875, 0.7743, 0.1875, 1.0, 0.1562, 1.0, 0.1563, 0.7743, 0.1563, 0.7743, 0.1562, 1.0, 0.125, 1.0, 0.125, 0.7743, 0.125, 0.7743, 0.125, 1.0, 0.09375, 1.0, 0.09375, 0.7743, 0.09375, 0.7743, 0.09375, 1.0, 0.0625, 1.0, 0.0625, 0.7743, 0.7812, 1.0, 0.8125, 1.0, 0.8125, 1.0, 0.7812, 1.0, 0.0625, 0.7743, 0.0625, 1.0, 0.03125, 1.0, 0.03125, 0.7743, 0.03125, 0.7743, 0.03125, 1.0, 0.0, 1.0, 0.0, 0.7743, 0.75, 0.49, 0.7968, 0.4854, 0.8418, 0.4717, 0.8833, 0.4496, 0.9197, 0.4197, 0.9496, 0.3833, 0.9717, 0.3418, 0.9854, 0.2968, 0.99, 0.25, 0.9854, 0.2032, 0.9717, 0.1582, 0.9496, 0.1167, 0.9197, 0.08029, 0.8833, 0.05045, 0.8418, 0.02827, 0.7968, 0.01461, 0.75, 0.01, 0.7032, 0.01461, 0.6582, 0.02827, 0.6167, 0.05045, 0.5803, 0.08029, 0.5504, 0.1167, 0.5283, 0.1582, 0.5146, 0.2032, 0.51, 0.25, 0.5146, 0.2968, 0.5283, 0.3418, 0.5504, 0.3833, 0.5803, 0.4197, 0.6167, 0.4496, 0.6582, 0.4717, 0.7032, 0.4854, 0.4375, 1.0, 0.4688, 1.0, 0.4688, 1.0, 0.4375, 1.0, 0.5, 1.0, 0.5312, 1.0, 0.5312, 1.0, 0.5, 1.0, 0.2188, 1.0, 0.25, 1.0, 0.25, 1.0, 0.2188, 1.0, 0.9062, 1.0, 0.9375, 1.0, 0.9375, 1.0, 0.9062, 1.0, 0.625, 1.0, 0.6562, 1.0, 0.6562, 1.0, 0.625, 1.0, 0.3437, 1.0, 0.375, 1.0, 0.375, 1.0, 0.3438, 1.0, 0.0625, 1.0, 0.09375, 1.0, 0.09375, 1.0, 0.0625, 1.0, 0.75, 1.0, 0.7812, 1.0, 0.7812, 1.0, 0.75, 1.0, 0.4688, 1.0, 0.5, 1.0, 0.5, 1.0, 0.4688, 1.0, 0.1875, 1.0, 0.2188, 1.0, 0.2188, 1.0, 0.1875, 1.0, 0.875, 1.0, 0.9062, 1.0, 0.9062, 1.0, 0.875, 1.0, 0.5937, 1.0, 0.625, 1.0, 0.625, 1.0, 0.5938, 1.0, 0.3125, 1.0, 0.3437, 1.0, 0.3438, 1.0, 0.3125, 1.0, 0.03125, 1.0, 0.0625, 1.0, 0.0625, 1.0, 0.03125, 1.0, 0.7188, 1.0, 0.75, 1.0, 0.75, 1.0, 0.7188, 1.0, 0.4375, 1.0, 0.4688, 1.0, 0.4688, 1.0, 0.4375, 1.0, 0.1562, 1.0, 0.1875, 1.0, 0.1875, 1.0, 0.1562, 1.0, 0.8438, 1.0, 0.875, 1.0, 0.875, 1.0, 0.8438, 1.0, 0.5625, 1.0, 0.5937, 1.0, 0.5938, 1.0, 0.5625, 1.0, 0.2812, 1.0, 0.3125, 1.0, 0.3125, 1.0, 0.2812, 1.0, 0.9688, 1.0, 1.0, 1.0, 1.0, 1.0, 0.9688, 1.0, 0.0, 1.0, 0.03125, 1.0, 0.03125, 1.0, 0.0, 1.0, 0.6875, 1.0, 0.7188, 1.0, 0.7188, 1.0, 0.6875, 1.0, 0.4063, 1.0, 0.4375, 1.0, 0.4375, 1.0, 0.4062, 1.0, 0.125, 1.0, 0.1562, 1.0, 0.1562, 1.0, 0.125, 1.0, 0.8125, 1.0, 0.8438, 1.0, 0.8438, 1.0, 0.8125, 1.0, 0.5312, 1.0, 0.5625, 1.0, 0.5625, 1.0, 0.5312, 1.0, 0.25, 1.0, 0.2812, 1.0, 0.2812, 1.0, 0.25, 1.0, 0.9375, 1.0, 0.9688, 1.0, 0.9688, 1.0, 0.9375, 1.0, 0.6562, 1.0, 0.6875, 1.0, 0.6875, 1.0, 0.6562, 1.0, 0.375, 1.0, 0.4063, 1.0, 0.4062, 1.0, 0.375, 1.0, 0.09375, 1.0, 0.125, 1.0, 0.125, 1.0, 0.09375, 1.0, 0.3438, 1.0, 0.375, 1.0, 0.375, 1.0, 0.3438, 1.0, 0.8438, 1.0, 0.875, 1.0, 0.875, 1.0, 0.8438, 1.0, 0.0, 1.0, 0.03125, 1.0, 0.03125, 1.0, 0.0, 1.0, 0.4062, 1.0, 0.4375, 1.0, 0.4375, 1.0, 0.4062, 1.0, 0.8125, 1.0, 0.8438, 1.0, 0.8438, 1.0, 0.8125, 1.0, 0.375, 1.0, 0.4062, 1.0, 0.4062, 1.0, 0.375, 1.0, 0.7812, 1.0, 0.8125, 1.0, 0.8125, 1.0, 0.7812, 1.0, 0.3438, 1.0, 0.375, 1.0, 0.375, 1.0, 0.3438, 1.0, 0.75, 1.0, 0.7812, 1.0, 0.7812, 1.0, 0.75, 1.0, 0.3125, 1.0, 0.3438, 1.0, 0.3438, 1.0, 0.3125, 1.0, 0.7188, 1.0, 0.75, 1.0, 0.75, 1.0, 0.7188, 1.0, 0.2812, 1.0, 0.3125, 1.0, 0.3125, 1.0, 0.2812, 1.0, 0.6875, 1.0, 0.7188, 1.0, 0.7188, 1.0, 0.6875, 1.0, 0.25, 1.0, 0.2812, 1.0, 0.2812, 1.0, 0.25, 1.0, 0.6562, 1.0, 0.6875, 1.0, 0.6875, 1.0, 0.6562, 1.0, 0.2188, 1.0, 0.25, 1.0, 0.25, 1.0, 0.2188, 1.0, 0.625, 1.0, 0.6562, 1.0, 0.6562, 1.0, 0.625, 1.0, 0.1875, 1.0, 0.2188, 1.0, 0.2188, 1.0, 0.1875, 1.0, 0.5938, 1.0, 0.625, 1.0, 0.625, 1.0, 0.5938, 1.0, 0.1562, 1.0, 0.1875, 1.0, 0.1875, 1.0, 0.1562, 1.0, 0.5625, 1.0, 0.5938, 1.0, 0.5938, 1.0, 0.5625, 1.0, 0.9688, 1.0, 1.0, 1.0, 1.0, 1.0, 0.9688, 1.0, 0.125, 1.0, 0.1562, 1.0, 0.1562, 1.0, 0.125, 1.0, 0.5312, 1.0, 0.5625, 1.0, 0.5625, 1.0, 0.5312, 1.0, 0.9375, 1.0, 0.9688, 1.0, 0.9688, 1.0, 0.9375, 1.0, 0.09375, 1.0, 0.125, 1.0, 0.125, 1.0, 0.09375, 1.0, 0.5, 1.0, 0.5312, 1.0, 0.5312, 1.0, 0.5, 1.0, 0.9062, 1.0, 0.9375, 1.0, 0.9375, 1.0, 0.9062, 1.0, 0.0625, 1.0, 0.09375, 1.0, 0.09375, 1.0, 0.0625, 1.0, 0.4688, 1.0, 0.5, 1.0, 0.5, 1.0, 0.4688, 1.0, 0.875, 1.0, 0.9062, 1.0, 0.9062, 1.0, 0.875, 1.0, 0.03125, 1.0, 0.0625, 1.0, 0.0625, 1.0, 0.03125, 1.0, 0.25, 1.0, 0.2812, 1.0, 0.2812, 1.0, 0.25, 1.0, 0.75, 1.0, 0.7812, 1.0, 0.7812, 1.0, 0.75, 1.0, 0.3125, 1.0, 0.3438, 1.0, 0.3438, 1.0, 0.3125, 1.0, 0.7188, 1.0, 0.75, 1.0, 0.75, 1.0, 0.7188, 1.0, 0.2812, 1.0, 0.3125, 1.0, 0.3125, 1.0, 0.2812, 1.0, 0.6875, 1.0, 0.7188, 1.0, 0.7188, 1.0, 0.6875, 1.0, 0.25, 1.0, 0.2812, 1.0, 0.2812, 1.0, 0.25, 1.0, 0.6562, 1.0, 0.6875, 1.0, 0.6875, 1.0, 0.6562, 1.0, 0.2188, 1.0, 0.25, 1.0, 0.25, 1.0, 0.2188, 1.0, 0.625, 1.0, 0.6562, 1.0, 0.6562, 1.0, 0.625, 1.0, 0.1875, 1.0, 0.2188, 1.0, 0.2188, 1.0, 0.1875, 1.0, 0.5938, 1.0, 0.625, 1.0, 0.625, 1.0, 0.5938, 1.0, 0.1562, 1.0, 0.1875, 1.0, 0.1875, 1.0, 0.1562, 1.0, 0.5625, 1.0, 0.5938, 1.0, 0.5938, 1.0, 0.5625, 1.0, 0.9688, 1.0, 1.0, 1.0, 1.0, 1.0, 0.9688, 1.0, 0.125, 1.0, 0.1562, 1.0, 0.1562, 1.0, 0.125, 1.0, 0.5312, 1.0, 0.5625, 1.0, 0.5625, 1.0, 0.5312, 1.0, 0.9375, 1.0, 0.9688, 1.0, 0.9688, 1.0, 0.9375, 1.0, 0.09375, 1.0, 0.125, 1.0, 0.125, 1.0, 0.09375, 1.0, 0.5, 1.0, 0.5312, 1.0, 0.5312, 1.0, 0.5, 1.0, 0.9062, 1.0, 0.9375, 1.0, 0.9375, 1.0, 0.9062, 1.0, 0.0625, 1.0, 0.09375, 1.0, 0.09375, 1.0, 0.0625, 1.0, 0.4688, 1.0, 0.5, 1.0, 0.5, 1.0, 0.4688, 1.0, 0.875, 1.0, 0.9062, 1.0, 0.9062, 1.0, 0.875, 1.0, 0.03125, 1.0, 0.0625, 1.0, 0.0625, 1.0, 0.03125, 1.0, 0.4375, 1.0, 0.4688, 1.0, 0.4688, 1.0, 0.4375, 1.0, 0.8438, 1.0, 0.875, 1.0, 0.875, 1.0, 0.8438, 1.0, 0.0, 1.0, 0.03125, 1.0, 0.03125, 1.0, 0.0, 1.0, 0.4062, 1.0, 0.4375, 1.0, 0.4375, 1.0, 0.4062, 1.0, 0.8125, 1.0, 0.8438, 1.0, 0.8438, 1.0, 0.8125, 1.0, 0.375, 1.0, 0.4062, 1.0, 0.4062, 1.0, 0.375, 1.0, 0.7812, 1.0, 0.8125, 1.0, 0.8125, 1.0, 0.7812, 1.0, 0.1562, 1.0, 0.1875, 1.0, 0.1875, 1.0, 0.1562, 1.0, 0.6562, 1.0, 0.6875, 1.0, 0.6875, 1.0, 0.6562, 1.0, 0.2188, 1.0, 0.25, 1.0, 0.25, 1.0, 0.2188, 1.0, 0.625, 1.0, 0.6562, 1.0, 0.6562, 1.0, 0.625, 1.0, 0.1875, 1.0, 0.2188, 1.0, 0.2188, 1.0, 0.1875, 1.0, 0.5938, 1.0, 0.625, 1.0, 0.625, 1.0, 0.5938, 1.0, 0.1562, 1.0, 0.1875, 1.0, 0.1875, 1.0, 0.1562, 1.0, 0.5625, 1.0, 0.5938, 1.0, 0.5938, 1.0, 0.5625, 1.0, 0.9688, 1.0, 1.0, 1.0, 1.0, 1.0, 0.9688, 1.0, 0.125, 1.0, 0.1562, 1.0, 0.1562, 1.0, 0.125, 1.0, 0.5312, 1.0, 0.5625, 1.0, 0.5625, 1.0, 0.5312, 1.0, 0.9375, 1.0, 0.9688, 1.0, 0.9688, 1.0, 0.9375, 1.0, 0.09375, 1.0, 0.125, 1.0, 0.125, 1.0, 0.09375, 1.0, 0.5, 1.0, 0.5312, 1.0, 0.5312, 1.0, 0.5, 1.0, 0.9062, 1.0, 0.9375, 1.0, 0.9375, 1.0, 0.9062, 1.0, 0.0625, 1.0, 0.09375, 1.0, 0.09375, 1.0, 0.0625, 1.0, 0.4688, 1.0, 0.5, 1.0, 0.5, 1.0, 0.4688, 1.0, 0.875, 1.0, 0.9062, 1.0, 0.9062, 1.0, 0.875, 1.0, 0.03125, 1.0, 0.0625, 1.0, 0.0625, 1.0, 0.03125, 1.0, 0.4375, 1.0, 0.4688, 1.0, 0.4688, 1.0, 0.4375, 1.0, 0.8438, 1.0, 0.875, 1.0, 0.875, 1.0, 0.8438, 1.0, 0.0, 1.0, 0.03125, 1.0, 0.03125, 1.0, 0.0, 1.0, 0.4062, 1.0, 0.4375, 1.0, 0.4375, 1.0, 0.4062, 1.0, 0.8125, 1.0, 0.8438, 1.0, 0.8438, 1.0, 0.8125, 1.0, 0.375, 1.0, 0.4062, 1.0, 0.4062, 1.0, 0.375, 1.0, 0.7812, 1.0, 0.8125, 1.0, 0.8125, 1.0, 0.7812, 1.0, 0.3438, 1.0, 0.375, 1.0, 0.375, 1.0, 0.3438, 1.0, 0.75, 1.0, 0.7812, 1.0, 0.7812, 1.0, 0.75, 1.0, 0.3125, 1.0, 0.3438, 1.0, 0.3438, 1.0, 0.3125, 1.0, 0.7188, 1.0, 0.75, 1.0, 0.75, 1.0, 0.7188, 1.0, 0.2812, 1.0, 0.3125, 1.0, 0.3125, 1.0, 0.2812, 1.0, 0.6875, 1.0, 0.7188, 1.0, 0.7188, 1.0, 0.6875, 1.0, 0.0625, 1.0, 0.09375, 1.0, 0.09375, 1.0, 0.0625, 1.0, 0.09117, 0.809, 0.05559, 0.7422, 0.1192, 0.7127, 0.1507, 0.7725, 0.9688, 1.0, 1.0, 1.0, 1.0, 1.0, 0.9688, 1.0, 0.125, 1.0, 0.1562, 1.0, 0.1562, 1.0, 0.125, 1.0, 0.1338, 0.871, 0.09117, 0.809, 0.1507, 0.7725, 0.1888, 0.8284, 0.9375, 1.0, 0.9688, 1.0, 0.9688, 1.0, 0.9375, 1.0, 0.09375, 1.0, 0.125, 1.0, 0.125, 1.0, 0.09375, 1.0, 0.1822, 0.9278, 0.1338, 0.871, 0.1888, 0.8284, 0.2332, 0.8806, 0.9062, 1.0, 0.9375, 1.0, 0.9375, 1.0, 0.9062, 1.0, 0.0625, 1.0, 0.09375, 1.0, 0.09375, 1.0, 0.0625, 1.0, 0.2335, 0.9807, 0.1822, 0.9278, 0.2332, 0.8806, 0.2851, 0.9306, 0.875, 1.0, 0.9062, 1.0, 0.9062, 1.0, 0.875, 1.0, 0.03125, 1.0, 0.0625, 1.0, 0.0625, 1.0, 0.03125, 1.0, 0.4375, 1.0, 0.4688, 1.0, 0.4688, 1.0, 0.4375, 1.0, 0.09336, 0.1507, 0.1345, 0.08427, 0.1989, 0.1257, 0.1574, 0.1868, 0.0, 1.0, 0.03125, 1.0, 0.03125, 1.0, 0.0, 1.0, 0.4062, 1.0, 0.4375, 1.0, 0.4375, 1.0, 0.4062, 1.0, 0.0579, 0.2197, 0.09336, 0.1507, 0.1574, 0.1868, 0.1239, 0.2488, 0.375, 1.0, 0.4062, 1.0, 0.4062, 1.0, 0.375, 1.0, 0.02996, 0.2918, 0.0579, 0.2197, 0.1239, 0.2488, 0.09834, 0.3133, 0.3438, 1.0, 0.375, 1.0, 0.375, 1.0, 0.3438, 1.0, 0.01061, 0.3667, 0.02996, 0.2918, 0.09834, 0.3133, 0.08082, 0.3799, 0.3125, 1.0, 0.3438, 1.0, 0.3438, 1.0, 0.3125, 1.0, 0.0005367, 0.4434, 0.01061, 0.3667, 0.08082, 0.3799, 0.07164, 0.4478, 0.2812, 1.0, 0.3125, 1.0, 0.3125, 1.0, 0.2812, 1.0, 0.000121, 0.5206, 0.0005367, 0.4434, 0.07164, 0.4478, 0.07099, 0.5161, 0.25, 1.0, 0.2812, 1.0, 0.2812, 1.0, 0.25, 1.0, 0.009392, 0.597, 0.000121, 0.5206, 0.07099, 0.5161, 0.07888, 0.5837, 0.2188, 1.0, 0.25, 1.0, 0.25, 1.0, 0.2188, 1.0, 0.02807, 0.6712, 0.009392, 0.597, 0.07888, 0.5837, 0.09509, 0.6495, 0.1875, 1.0, 0.2188, 1.0, 0.2188, 1.0, 0.1875, 1.0, 0.05559, 0.7422, 0.02807, 0.6712, 0.09509, 0.6495, 0.1192, 0.7127, 0.2968, 0.4854, 0.25, 0.49, 0.2032, 0.4854, 0.1582, 0.4717, 0.1167, 0.4496, 0.08029, 0.4197, 0.05045, 0.3833, 0.02827, 0.3418, 0.01461, 0.2968, 0.01, 0.25, 0.01461, 0.2032, 0.02827, 0.1582, 0.05045, 0.1167, 0.08029, 0.08029, 0.1167, 0.05045, 0.1582, 0.02827, 0.2032, 0.01461, 0.25, 0.01, 0.2968, 0.01461, 0.3418, 0.02827, 0.3833, 0.05045, 0.4197, 0.08029, 0.4496, 0.1167, 0.4717, 0.1582, 0.4854, 0.2032, 0.49, 0.25, 0.4854, 0.2968, 0.4717, 0.3418, 0.4496, 0.3833, 0.4197, 0.4197, 0.3833, 0.4496, 0.3418, 0.4717, 0.4687, 1.0, 0.5, 1.0, 0.5, 1.0, 0.4688, 1.0, 0.875, 1.0, 0.9062, 1.0, 0.9062, 1.0, 0.875, 1.0, 0.03125, 1.0, 0.0625, 1.0, 0.0625, 1.0, 0.03125, 1.0, 0.4375, 1.0, 0.4687, 1.0, 0.4688, 1.0, 0.4375, 1.0, 0.3978, 0.3471, 0.4191, 0.3196, 0.5118, 0.4065, 0.5052, 0.415, 0.0, 1.0, 0.03125, 1.0, 0.03125, 1.0, 0.0, 1.0, 0.4062, 1.0, 0.4375, 1.0, 0.4375, 1.0, 0.4062, 1.0, 0.8125, 1.0, 0.8438, 1.0, 0.8438, 1.0, 0.8125, 1.0, 0.375, 1.0, 0.4062, 1.0, 0.4062, 1.0, 0.375, 1.0, 0.7812, 1.0, 0.8125, 1.0, 0.8125, 1.0, 0.7812, 1.0, 0.3438, 1.0, 0.375, 1.0, 0.375, 1.0, 0.3438, 1.0, 0.3539, 0.4399, 0.366, 0.4084, 0.4738, 0.4716, 0.4693, 0.4813, 0.3125, 1.0, 0.3438, 1.0, 0.3438, 1.0, 0.3125, 1.0, 0.347, 0.4718, 0.3539, 0.4399, 0.4693, 0.4813, 0.4667, 0.4915, 0.2812, 1.0, 0.3125, 1.0, 0.3125, 1.0, 0.2812, 1.0, 0.3452, 0.5038, 0.347, 0.4718, 0.4667, 0.4915, 0.466, 0.502, 0.25, 1.0, 0.2812, 1.0, 0.2812, 1.0, 0.25, 1.0, 0.3485, 0.5356, 0.3452, 0.5038, 0.466, 0.502, 0.467, 0.5124, 0.2188, 1.0, 0.25, 1.0, 0.25, 1.0, 0.2188, 1.0, 0.3568, 0.5666, 0.3485, 0.5356, 0.467, 0.5124, 0.47, 0.5225, 0.1875, 1.0, 0.2188, 1.0, 0.2188, 1.0, 0.1875, 1.0, 0.3701, 0.5965, 0.3568, 0.5666, 0.47, 0.5225, 0.4747, 0.532, 0.1563, 1.0, 0.1875, 1.0, 0.1875, 1.0, 0.1562, 1.0, 0.3885, 0.6248, 0.3701, 0.5965, 0.4747, 0.532, 0.481, 0.5404, 0.9688, 1.0, 1.0, 1.0, 1.0, 1.0, 0.9688, 1.0, 0.125, 1.0, 0.1563, 1.0, 0.1562, 1.0, 0.125, 1.0, 0.5312, 1.0, 0.5625, 1.0, 0.5625, 1.0, 0.5312, 1.0, 0.9375, 1.0, 0.9688, 1.0, 0.9688, 1.0, 0.9375, 1.0, 0.09375, 1.0, 0.125, 1.0, 0.125, 1.0, 0.09375, 1.0, 0.5, 1.0, 0.5312, 1.0, 0.5312, 1.0, 0.5, 1.0, 0.9062, 1.0, 0.9375, 1.0, 0.9375, 1.0, 0.9062, 1.0, 0.254, 0.07273, 0.3176, 0.03044, 0.3404, 0.07231, 0.2838, 0.1099, 0.9062, 1.0, 0.9375, 1.0, 0.9375, 1.0, 0.9063, 1.0, 0.9063, 1.0, 0.9375, 1.0, 0.9375, 1.0, 0.9062, 1.0, 0.2332, 0.8806, 0.1888, 0.8284, 0.2231, 0.8017, 0.265, 0.8495, 0.265, 0.8495, 0.2231, 0.8017, 0.3028, 0.7387, 0.3369, 0.7759, 0.3369, 0.7759, 0.3028, 0.7387, 0.4085, 0.6524, 0.4317, 0.6775, 0.09375, 1.0, 0.125, 1.0, 0.125, 1.0, 0.09375, 1.0, 0.09375, 1.0, 0.125, 1.0, 0.125, 1.0, 0.09375, 1.0, 0.09375, 1.0, 0.125, 1.0, 0.125, 1.0, 0.09375, 1.0, 0.3176, 0.03044, 0.3877, 0.000121, 0.4027, 0.04537, 0.3404, 0.07231, 0.9375, 1.0, 0.9688, 1.0, 0.9688, 1.0, 0.9375, 1.0, 0.9375, 1.0, 0.9688, 1.0, 0.9688, 1.0, 0.9375, 1.0, 0.1888, 0.8284, 0.1507, 0.7725, 0.1875, 0.7501, 0.2231, 0.8017, 0.2231, 0.8017, 0.1875, 0.7501, 0.2738, 0.6978, 0.3028, 0.7387, 0.3028, 0.7387, 0.2738, 0.6978, 0.3885, 0.6248, 0.4085, 0.6524, 0.125, 1.0, 0.1562, 1.0, 0.1562, 1.0, 0.125, 1.0, 0.125, 1.0, 0.1562, 1.0, 0.1562, 1.0, 0.125, 1.0, 0.125, 1.0, 0.1562, 1.0, 0.1563, 1.0, 0.125, 1.0, 0.9688, 1.0, 1.0, 1.0, 1.0, 1.0, 0.9688, 1.0, 0.9688, 1.0, 1.0, 1.0, 1.0, 1.0, 0.9688, 1.0, 0.9688, 1.0, 1.0, 1.0, 1.0, 1.0, 0.9688, 1.0, 0.1507, 0.7725, 0.1192, 0.7127, 0.1584, 0.6949, 0.1875, 0.7501, 0.1875, 0.7501, 0.1584, 0.6949, 0.2501, 0.6539, 0.2738, 0.6978, 0.2738, 0.6978, 0.2501, 0.6539, 0.3701, 0.5965, 0.3885, 0.6248, 0.1562, 1.0, 0.1875, 1.0, 0.1875, 1.0, 0.1562, 1.0, 0.1562, 1.0, 0.1875, 1.0, 0.1875, 1.0, 0.1562, 1.0, 0.1562, 1.0, 0.1875, 1.0, 0.1875, 1.0, 0.1563, 1.0, 0.1192, 0.7127, 0.09509, 0.6495, 0.1363, 0.6366, 0.1584, 0.6949, 0.1584, 0.6949, 0.1363, 0.6366, 0.2321, 0.6073, 0.2501, 0.6539, 0.2501, 0.6539, 0.2321, 0.6073, 0.3568, 0.5666, 0.3701, 0.5965, 0.1875, 1.0, 0.2188, 1.0, 0.2188, 1.0, 0.1875, 1.0, 0.1875, 1.0, 0.2188, 1.0, 0.2188, 1.0, 0.1875, 1.0, 0.1875, 1.0, 0.2188, 1.0, 0.2188, 1.0, 0.1875, 1.0, 0.09509, 0.6495, 0.07888, 0.5837, 0.1214, 0.5759, 0.1363, 0.6366, 0.1363, 0.6366, 0.1214, 0.5759, 0.2201, 0.5589, 0.2321, 0.6073, 0.2321, 0.6073, 0.2201, 0.5589, 0.3485, 0.5356, 0.3568, 0.5666, 0.2188, 1.0, 0.25, 1.0, 0.25, 1.0, 0.2188, 1.0, 0.2188, 1.0, 0.25, 1.0, 0.25, 1.0, 0.2188, 1.0, 0.2188, 1.0, 0.25, 1.0, 0.25, 1.0, 0.2188, 1.0, 0.07888, 0.5837, 0.07099, 0.5161, 0.1143, 0.5137, 0.1214, 0.5759, 0.1214, 0.5759, 0.1143, 0.5137, 0.2146, 0.5093, 0.2201, 0.5589, 0.2201, 0.5589, 0.2146, 0.5093, 0.3452, 0.5038, 0.3485, 0.5356, 0.25, 1.0, 0.2812, 1.0, 0.2812, 1.0, 0.25, 1.0, 0.25, 1.0, 0.2812, 1.0, 0.2812, 1.0, 0.25, 1.0, 0.25, 1.0, 0.2812, 1.0, 0.2812, 1.0, 0.25, 1.0, 0.07099, 0.5161, 0.07164, 0.4478, 0.1151, 0.4509, 0.1143, 0.5137, 0.1143, 0.5137, 0.1151, 0.4509, 0.2156, 0.4593, 0.2146, 0.5093, 0.2146, 0.5093, 0.2156, 0.4593, 0.347, 0.4718, 0.3452, 0.5038, 0.2812, 1.0, 0.3125, 1.0, 0.3125, 1.0, 0.2812, 1.0, 0.2812, 1.0, 0.3125, 1.0, 0.3125, 1.0, 0.2812, 1.0, 0.2812, 1.0, 0.3125, 1.0, 0.3125, 1.0, 0.2812, 1.0, 0.07164, 0.4478, 0.08082, 0.3799, 0.1237, 0.3883, 0.1151, 0.4509, 0.1151, 0.4509, 0.1237, 0.3883, 0.2231, 0.4094, 0.2156, 0.4593, 0.2156, 0.4593, 0.2231, 0.4094, 0.3539, 0.4399, 0.347, 0.4718, 0.3125, 1.0, 0.3438, 1.0, 0.3438, 1.0, 0.3125, 1.0, 0.3125, 1.0, 0.3438, 1.0, 0.3438, 1.0, 0.3125, 1.0, 0.3125, 1.0, 0.3438, 1.0, 0.3438, 1.0, 0.3125, 1.0, 0.08082, 0.3799, 0.09834, 0.3133, 0.1402, 0.327, 0.1237, 0.3883, 0.1237, 0.3883, 0.1402, 0.327, 0.2369, 0.3604, 0.2231, 0.4094, 0.2231, 0.4094, 0.2369, 0.3604, 0.366, 0.4084, 0.3539, 0.4399, 0.3438, 1.0, 0.375, 1.0, 0.375, 1.0, 0.3438, 1.0, 0.3438, 1.0, 0.375, 1.0, 0.375, 1.0, 0.3438, 1.0, 0.3438, 1.0, 0.375, 1.0, 0.375, 1.0, 0.3438, 1.0, 0.09834, 0.3133, 0.1239, 0.2488, 0.1641, 0.2676, 0.1402, 0.327, 0.1402, 0.327, 0.1641, 0.2676, 0.2567, 0.3133, 0.2369, 0.3604, 0.2369, 0.3604, 0.2567, 0.3133, 0.38, 0.3768, 0.366, 0.4084, 0.375, 1.0, 0.4062, 1.0, 0.4063, 1.0, 0.375, 1.0, 0.375, 1.0, 0.4063, 1.0, 0.4062, 1.0, 0.375, 1.0, 0.375, 1.0, 0.4062, 1.0, 0.4062, 1.0, 0.375, 1.0, 0.1239, 0.2488, 0.1574, 0.1868, 0.1954, 0.2107, 0.1641, 0.2676, 0.1641, 0.2676, 0.1954, 0.2107, 0.2825, 0.2686, 0.2567, 0.3133, 0.2567, 0.3133, 0.2825, 0.2686, 0.3978, 0.3471, 0.38, 0.3768, 0.4195, 0.9999, 0.3493, 0.9711, 0.3711, 0.9289, 0.4335, 0.9546, 0.4335, 0.9546, 0.3711, 0.9289, 0.419, 0.8353, 0.4661, 0.8549, 0.4661, 0.8549, 0.419, 0.8353, 0.4796, 0.7108, 0.5118, 0.7242, 0.0, 1.0, 0.03125, 1.0, 0.03125, 1.0, 0.0, 1.0, 0.0, 1.0, 0.03125, 1.0, 0.03125, 1.0, 0.0, 1.0, 0.0, 1.0, 0.03125, 1.0, 0.03125, 1.0, 0.0, 1.0, 0.1574, 0.1868, 0.1989, 0.1257, 0.2351, 0.157, 0.1954, 0.2107, 0.1954, 0.2107, 0.2351, 0.157, 0.3143, 0.2278, 0.2825, 0.2686, 0.2825, 0.2686, 0.3143, 0.2278, 0.4191, 0.3196, 0.3978, 0.3471, 0.3493, 0.9711, 0.2851, 0.9306, 0.314, 0.8932, 0.3711, 0.9289, 0.3711, 0.9289, 0.314, 0.8932, 0.3755, 0.8086, 0.419, 0.8353, 0.4375, 1.0, 0.4688, 1.0, 0.4687, 1.0, 0.4375, 1.0, 0.03125, 1.0, 0.0625, 1.0, 0.0625, 1.0, 0.03125, 1.0, 0.03125, 1.0, 0.0625, 1.0, 0.0625, 1.0, 0.03125, 1.0, 0.03125, 1.0, 0.0625, 1.0, 0.0625, 1.0, 0.03125, 1.0, 0.1989, 0.1257, 0.254, 0.07273, 0.2838, 0.1099, 0.2351, 0.157, 0.2351, 0.157, 0.2838, 0.1099, 0.351, 0.1914, 0.3143, 0.2278, 0.3143, 0.2278, 0.351, 0.1914, 0.4437, 0.2948, 0.4191, 0.3196, 0.2851, 0.9306, 0.2332, 0.8806, 0.265, 0.8495, 0.314, 0.8932, 0.314, 0.8932, 0.265, 0.8495, 0.3369, 0.7759, 0.3755, 0.8086, 0.3755, 0.8086, 0.3369, 0.7759, 0.4317, 0.6775, 0.4577, 0.6997, 0.0625, 1.0, 0.09375, 1.0, 0.09375, 1.0, 0.0625, 1.0, 0.0625, 1.0, 0.09375, 1.0, 0.09375, 1.0, 0.0625, 1.0, 0.0625, 1.0, 0.09375, 1.0, 0.09375, 1.0, 0.0625, 1.0, 0.09375, 1.0, 0.125, 1.0, 0.125, 1.0, 0.09375, 1.0, 0.09375, 1.0, 0.125, 1.0, 0.125, 1.0, 0.09375, 1.0, 0.09375, 1.0, 0.125, 1.0, 0.125, 1.0, 0.09375, 1.0, 0.09375, 1.0, 0.125, 1.0, 0.125, 1.0, 0.09375, 1.0, 0.375, 1.0, 0.4062, 1.0, 0.4062, 1.0, 0.375, 1.0, 0.375, 1.0, 0.4062, 1.0, 0.4062, 1.0, 0.375, 1.0, 0.375, 1.0, 0.4062, 1.0, 0.4062, 1.0, 0.375, 1.0, 0.375, 1.0, 0.4062, 1.0, 0.4063, 1.0, 0.375, 1.0, 0.6562, 1.0, 0.6875, 1.0, 0.6875, 1.0, 0.6562, 1.0, 0.5199, 0.2251, 0.5334, 0.2249, 0.5345, 0.3254, 0.5206, 0.3255, 0.5206, 0.3255, 0.5345, 0.3254, 0.5345, 0.4748, 0.5233, 0.4749, 0.5233, 0.4749, 0.5345, 0.4748, 0.534, 0.5687, 0.5255, 0.5687, 0.9375, 1.0, 0.9688, 1.0, 0.9688, 1.0, 0.9375, 1.0, 0.9375, 1.0, 0.9688, 1.0, 0.9687, 1.0, 0.9375, 1.0, 0.9375, 1.0, 0.9687, 1.0, 0.9688, 1.0, 0.9375, 1.0, 0.9375, 1.0, 0.9688, 1.0, 0.9688, 1.0, 0.9375, 1.0, 0.25, 1.0, 0.2812, 1.0, 0.2812, 1.0, 0.25, 1.0, 0.25, 1.0, 0.2812, 1.0, 0.2812, 1.0, 0.25, 1.0, 0.25, 1.0, 0.2812, 1.0, 0.2812, 1.0, 0.25, 1.0, 0.25, 1.0, 0.2812, 1.0, 0.2812, 1.0, 0.25, 1.0, 0.5312, 1.0, 0.5625, 1.0, 0.5625, 1.0, 0.5312, 1.0, 0.5312, 1.0, 0.5625, 1.0, 0.5625, 1.0, 0.5312, 1.0, 0.6614, 0.6228, 0.6614, 0.6367, 0.512, 0.6354, 0.512, 0.6241, 0.5312, 1.0, 0.5625, 1.0, 0.5625, 1.0, 0.5312, 1.0, 0.8125, 1.0, 0.8438, 1.0, 0.8438, 1.0, 0.8125, 1.0, 0.8125, 1.0, 0.8438, 1.0, 0.8438, 1.0, 0.8125, 1.0, 0.8125, 1.0, 0.8438, 1.0, 0.8438, 1.0, 0.8125, 1.0, 0.8125, 1.0, 0.8438, 1.0, 0.8438, 1.0, 0.8125, 1.0, 0.125, 1.0, 0.1562, 1.0, 0.1562, 1.0, 0.125, 1.0, 0.125, 1.0, 0.1562, 1.0, 0.1562, 1.0, 0.125, 1.0, 0.125, 1.0, 0.1562, 1.0, 0.1562, 1.0, 0.125, 1.0, 0.125, 1.0, 0.1562, 1.0, 0.1562, 1.0, 0.125, 1.0, 0.4062, 1.0, 0.4375, 1.0, 0.4375, 1.0, 0.4062, 1.0, 0.4062, 1.0, 0.4375, 1.0, 0.4375, 1.0, 0.4062, 1.0, 0.4062, 1.0, 0.4375, 1.0, 0.4375, 1.0, 0.4062, 1.0, 0.4062, 1.0, 0.4375, 1.0, 0.4375, 1.0, 0.4063, 1.0, 0.6875, 1.0, 0.7188, 1.0, 0.7188, 1.0, 0.6875, 1.0, 0.6875, 1.0, 0.7188, 1.0, 0.7188, 1.0, 0.6875, 1.0, 0.6875, 1.0, 0.7188, 1.0, 0.7188, 1.0, 0.6875, 1.0, 0.6875, 1.0, 0.7188, 1.0, 0.7188, 1.0, 0.6875, 1.0, 0.0, 1.0, 0.03125, 1.0, 0.03125, 1.0, 0.0, 1.0, 0.0, 1.0, 0.03125, 1.0, 0.03125, 1.0, 0.0, 1.0, 0.0, 1.0, 0.03125, 1.0, 0.03125, 1.0, 0.0, 1.0, 0.0, 1.0, 0.03125, 1.0, 0.03125, 1.0, 0.0, 1.0, 0.9688, 1.0, 1.0, 1.0, 1.0, 1.0, 0.9688, 1.0, 0.9688, 1.0, 1.0, 1.0, 1.0, 1.0, 0.9687, 1.0, 0.9687, 1.0, 1.0, 1.0, 1.0, 1.0, 0.9688, 1.0, 0.9688, 1.0, 1.0, 1.0, 1.0, 1.0, 0.9688, 1.0, 0.2812, 1.0, 0.3125, 1.0, 0.3125, 1.0, 0.2812, 1.0, 0.2812, 1.0, 0.3125, 1.0, 0.3125, 1.0, 0.2812, 1.0, 0.2812, 1.0, 0.3125, 1.0, 0.3125, 1.0, 0.2812, 1.0, 0.2812, 1.0, 0.3125, 1.0, 0.3125, 1.0, 0.2812, 1.0, 0.5625, 1.0, 0.5938, 1.0, 0.5938, 1.0, 0.5625, 1.0, 0.6125, 0.5951, 0.6125, 0.6086, 0.512, 0.6086, 0.512, 0.5946, 0.5625, 1.0, 0.5938, 1.0, 0.5938, 1.0, 0.5625, 1.0, 0.5625, 1.0, 0.5938, 1.0, 0.5937, 1.0, 0.5625, 1.0, 0.8438, 1.0, 0.875, 1.0, 0.875, 1.0, 0.8438, 1.0, 0.8438, 1.0, 0.875, 1.0, 0.875, 1.0, 0.8438, 1.0, 0.8438, 1.0, 0.875, 1.0, 0.875, 1.0, 0.8438, 1.0, 0.8438, 1.0, 0.875, 1.0, 0.875, 1.0, 0.8438, 1.0, 0.1562, 1.0, 0.1875, 1.0, 0.1875, 1.0, 0.1562, 1.0, 0.1562, 1.0, 0.1875, 1.0, 0.1875, 1.0, 0.1562, 1.0, 0.1562, 1.0, 0.1875, 1.0, 0.1875, 1.0, 0.1562, 1.0, 0.1562, 1.0, 0.1875, 1.0, 0.1875, 1.0, 0.1562, 1.0, 0.4375, 1.0, 0.4688, 1.0, 0.4688, 1.0, 0.4375, 1.0, 0.4375, 1.0, 0.4688, 1.0, 0.4688, 1.0, 0.4375, 1.0, 0.4375, 1.0, 0.4688, 1.0, 0.4687, 1.0, 0.4375, 1.0, 0.4375, 1.0, 0.4687, 1.0, 0.4688, 1.0, 0.4375, 1.0, 0.7188, 1.0, 0.75, 1.0, 0.75, 1.0, 0.7188, 1.0, 0.6353, 0.2252, 0.6353, 0.2387, 0.5348, 0.2389, 0.5348, 0.2249, 0.7188, 1.0, 0.75, 1.0, 0.75, 1.0, 0.7188, 1.0, 0.7188, 1.0, 0.75, 1.0, 0.75, 1.0, 0.7188, 1.0, 0.03125, 1.0, 0.0625, 1.0, 0.0625, 1.0, 0.03125, 1.0, 0.03125, 1.0, 0.0625, 1.0, 0.0625, 1.0, 0.03125, 1.0, 0.03125, 1.0, 0.0625, 1.0, 0.0625, 1.0, 0.03125, 1.0, 0.03125, 1.0, 0.0625, 1.0, 0.0625, 1.0, 0.03125, 1.0, 0.3125, 1.0, 0.3438, 1.0, 0.3438, 1.0, 0.3125, 1.0, 0.3125, 1.0, 0.3438, 1.0, 0.3438, 1.0, 0.3125, 1.0, 0.3125, 1.0, 0.3438, 1.0, 0.3438, 1.0, 0.3125, 1.0, 0.3125, 1.0, 0.3438, 1.0, 0.3437, 1.0, 0.3125, 1.0, 0.5938, 1.0, 0.625, 1.0, 0.625, 1.0, 0.5938, 1.0, 0.6125, 0.6086, 0.6125, 0.6221, 0.512, 0.6225, 0.512, 0.6086, 0.5938, 1.0, 0.625, 1.0, 0.625, 1.0, 0.5938, 1.0, 0.5938, 1.0, 0.625, 1.0, 0.625, 1.0, 0.5937, 1.0, 0.875, 1.0, 0.9062, 1.0, 0.9062, 1.0, 0.875, 1.0, 0.875, 1.0, 0.9062, 1.0, 0.9062, 1.0, 0.875, 1.0, 0.875, 1.0, 0.9062, 1.0, 0.9062, 1.0, 0.875, 1.0, 0.875, 1.0, 0.9062, 1.0, 0.9062, 1.0, 0.875, 1.0, 0.1875, 1.0, 0.2188, 1.0, 0.2188, 1.0, 0.1875, 1.0, 0.1875, 1.0, 0.2188, 1.0, 0.2188, 1.0, 0.1875, 1.0, 0.1875, 1.0, 0.2188, 1.0, 0.2188, 1.0, 0.1875, 1.0, 0.1875, 1.0, 0.2188, 1.0, 0.2188, 1.0, 0.1875, 1.0, 0.4688, 1.0, 0.5, 1.0, 0.5, 1.0, 0.4688, 1.0, 0.4688, 1.0, 0.5, 1.0, 0.5, 1.0, 0.4688, 1.0, 0.4688, 1.0, 0.5, 1.0, 0.5, 1.0, 0.4687, 1.0, 0.4687, 1.0, 0.5, 1.0, 0.5, 1.0, 0.4688, 1.0, 0.75, 1.0, 0.7812, 1.0, 0.7813, 1.0, 0.75, 1.0, 0.75, 1.0, 0.7813, 1.0, 0.7812, 1.0, 0.75, 1.0, 0.75, 1.0, 0.7812, 1.0, 0.7812, 1.0, 0.75, 1.0, 0.75, 1.0, 0.7812, 1.0, 0.7812, 1.0, 0.75, 1.0, 0.0625, 1.0, 0.09375, 1.0, 0.09375, 1.0, 0.0625, 1.0, 0.0625, 1.0, 0.09375, 1.0, 0.09375, 1.0, 0.0625, 1.0, 0.0625, 1.0, 0.09375, 1.0, 0.09375, 1.0, 0.0625, 1.0, 0.0625, 1.0, 0.09375, 1.0, 0.09375, 1.0, 0.0625, 1.0, 0.3438, 1.0, 0.375, 1.0, 0.375, 1.0, 0.3438, 1.0, 0.3438, 1.0, 0.375, 1.0, 0.375, 1.0, 0.3438, 1.0, 0.3438, 1.0, 0.375, 1.0, 0.375, 1.0, 0.3438, 1.0, 0.3438, 1.0, 0.375, 1.0, 0.375, 1.0, 0.3437, 1.0, 0.625, 1.0, 0.6562, 1.0, 0.6562, 1.0, 0.625, 1.0, 0.625, 1.0, 0.6562, 1.0, 0.6563, 1.0, 0.625, 1.0, 0.625, 1.0, 0.6563, 1.0, 0.6562, 1.0, 0.625, 1.0, 0.512, 0.4753, 0.5233, 0.4749, 0.5255, 0.5687, 0.517, 0.5691, 0.9062, 1.0, 0.9375, 1.0, 0.9375, 1.0, 0.9062, 1.0, 0.9062, 1.0, 0.9375, 1.0, 0.9375, 1.0, 0.9062, 1.0, 0.9062, 1.0, 0.9375, 1.0, 0.9375, 1.0, 0.9062, 1.0, 0.9062, 1.0, 0.9375, 1.0, 0.9375, 1.0, 0.9062, 1.0, 0.2188, 1.0, 0.25, 1.0, 0.25, 1.0, 0.2188, 1.0, 0.2188, 1.0, 0.25, 1.0, 0.25, 1.0, 0.2188, 1.0, 0.2188, 1.0, 0.25, 1.0, 0.25, 1.0, 0.2188, 1.0, 0.2188, 1.0, 0.25, 1.0, 0.25, 1.0, 0.2188, 1.0, 0.5, 1.0, 0.5312, 1.0, 0.5312, 1.0, 0.5, 1.0, 0.5, 1.0, 0.5312, 1.0, 0.5312, 1.0, 0.5, 1.0, 0.5, 1.0, 0.5312, 1.0, 0.5312, 1.0, 0.5, 1.0, 0.5, 1.0, 0.5312, 1.0, 0.5312, 1.0, 0.5, 1.0, 0.7812, 1.0, 0.8125, 1.0, 0.8125, 1.0, 0.7813, 1.0, 0.7813, 1.0, 0.8125, 1.0, 0.8125, 1.0, 0.7812, 1.0, 0.7812, 1.0, 0.8125, 1.0, 0.8125, 1.0, 0.7812, 1.0, 0.7812, 1.0, 0.8125, 1.0, 0.8125, 1.0, 0.7812, 1.0, 0.03125, 0.5, 0.03125, 0.7743, 0.0, 0.7743, 0.0, 0.5, 0.0625, 0.5, 0.0625, 0.7743, 0.03125, 0.7743, 0.03125, 0.5, 0.09375, 0.5, 0.09375, 0.7743, 0.0625, 0.7743, 0.0625, 0.5, 0.125, 0.5, 0.125, 0.7743, 0.09375, 0.7743, 0.09375, 0.5, 0.1562, 0.5, 0.1563, 0.7743, 0.125, 0.7743, 0.125, 0.5, 0.1875, 0.5, 0.1875, 0.7743, 0.1563, 0.7743, 0.1562, 0.5, 0.2188, 0.5, 0.2188, 0.7743, 0.1875, 0.7743, 0.1875, 0.5, 0.25, 0.5, 0.25, 0.7743, 0.2188, 0.7743, 0.2188, 0.5, 0.2812, 0.5, 0.2812, 0.7743, 0.25, 0.7743, 0.25, 0.5, 0.3125, 0.5, 0.3125, 0.7743, 0.2812, 0.7743, 0.2812, 0.5, 0.3438, 0.5, 0.3438, 0.7743, 0.3125, 0.7743, 0.3125, 0.5, 0.375, 0.5, 0.375, 0.7743, 0.3438, 0.7743, 0.3438, 0.5, 0.4062, 0.5, 0.4062, 0.7743, 0.375, 0.7743, 0.375, 0.5, 0.4375, 0.5, 0.4375, 0.7743, 0.4062, 0.7743, 0.4062, 0.5, 0.4688, 0.5, 0.4688, 0.7743, 0.4375, 0.7743, 0.4375, 0.5, 0.5, 0.5, 0.5, 0.7743, 0.4688, 0.7743, 0.4688, 0.5, 0.512, 0.5693, 0.6896, 0.5729, 0.6896, 0.5908, 0.512, 0.5944, 0.5625, 0.5, 0.5625, 0.7743, 0.5312, 0.7743, 0.5312, 0.5, 0.5181, 0.1999, 0.694, 0.1747, 0.6969, 0.1924, 0.5222, 0.2247, 0.5151, 0.175, 0.6918, 0.157, 0.694, 0.1747, 0.5181, 0.1999, 0.513, 0.15, 0.6904, 0.1392, 0.6918, 0.157, 0.5151, 0.175, 0.512, 0.125, 0.6896, 0.1213, 0.6904, 0.1392, 0.513, 0.15, 0.512, 0.09986, 0.6896, 0.1035, 0.6896, 0.1213, 0.512, 0.125, 0.513, 0.07479, 0.6904, 0.08563, 0.6896, 0.1035, 0.512, 0.09986, 0.5151, 0.04978, 0.6918, 0.06782, 0.6904, 0.08563, 0.513, 0.07479, 0.5181, 0.02488, 0.694, 0.05009, 0.6918, 0.06782, 0.5151, 0.04978, 0.5222, 0.000121, 0.6969, 0.03246, 0.694, 0.05009, 0.5181, 0.02488, 0.875, 0.5, 0.875, 0.7743, 0.8438, 0.7743, 0.8438, 0.5, 0.9062, 0.5, 0.9062, 0.7743, 0.875, 0.7743, 0.875, 0.5, 0.9375, 0.5, 0.9375, 0.7743, 0.9062, 0.7743, 0.9062, 0.5, 0.9688, 0.5, 0.9688, 0.7743, 0.9375, 0.7743, 0.9375, 0.5, 1.0, 0.5, 1.0, 0.7743, 0.9688, 0.7743, 0.9688, 0.5])
me_cylinder.use_remesh_preserve_volume = False
me_cylinder.use_remesh_preserve_attributes = False
me_cylinder.use_mirror_vertex_groups = False
me_cylinder.update()

# ---- objects
ob_light = bpy.data.objects.new('Light', light_light)
ob_camera = bpy.data.objects.new('Camera', cam_camera)
ob_cylinder = bpy.data.objects.new('Cylinder', me_cylinder)

# ---- transforms, parenting, visibility, modifiers, constraints
ob_light.location = (4.076, 1.005, 5.904)
ob_light.rotation_euler = (0.6503, 0.05522, 1.866)
ob_light.lock_rotations_4d = False
ob_light.empty_display_type = 'ARROWS'
ob_light.color = (0.0, 0.0, 0.0, 0.0)
ob_light.lineart.crease_threshold = 0.0
ob_camera.location = (7.359, -6.926, 4.958)
ob_camera.rotation_euler = (1.109, 0.0, 0.8149)
ob_camera.lock_rotations_4d = False
ob_camera.empty_display_type = 'ARROWS'
ob_camera.color = (0.0, 0.0, 0.0, 0.0)
ob_camera.display_type = 'WIRE'
ob_camera.lineart.crease_threshold = 0.0
ob_cylinder.location = (0.0, 0.0, 0.0)
ob_cylinder.scale = (0.4213, 0.4213, 0.4213)
ob_cylinder.lineart.crease_threshold = 0.0
_m = ob_cylinder.modifiers.new('Subdivision', 'SUBSURF')
_m.uv_smooth = 'PRESERVE_CORNERS'
_m.levels = 2
_m.show_only_control_edges = False

# ---- collection membership
col_collection.objects.link(ob_light)
col_collection.objects.link(ob_camera)
col_collection.objects.link(ob_cylinder)

# ---- scene / render settings (as saved in the file)
scene.camera = ob_camera
scene.frame_start = 1; scene.frame_end = 250; scene.frame_set(1)
scene.render.engine = 'BLENDER_EEVEE_NEXT'
scene.cycles.use_denoising = False
scene.cycles.samples = 128
scene.cycles.sampling_pattern = 'TABULATED_SOBOL'
scene.cycles.use_adaptive_sampling = False
scene.cycles.use_light_tree = False
scene.view_settings.view_transform = 'Filmic'
bpy.context.view_layer.update()
